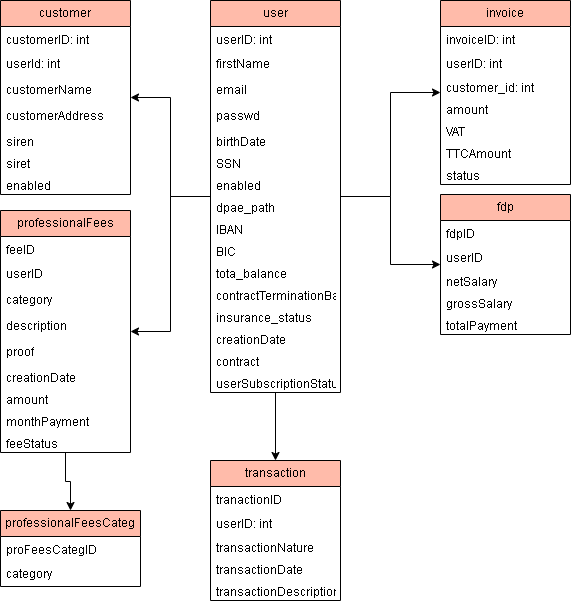

The diagram above was exported from draw.io. Its source (the exported page's mxGraphModel, read from the mxfile embedded in the PNG):
<mxGraphModel dx="2074" dy="649" grid="1" gridSize="10" guides="1" tooltips="1" connect="1" arrows="1" fold="1" page="1" pageScale="1" pageWidth="827" pageHeight="1169" math="0" shadow="0">
  <root>
    <mxCell id="0" />
    <mxCell id="1" parent="0" />
    <mxCell id="yzf6HxPcANhCnFxS5VST-33" value="" style="edgeStyle=orthogonalEdgeStyle;rounded=0;orthogonalLoop=1;jettySize=auto;html=1;" parent="1" source="yzf6HxPcANhCnFxS5VST-4" target="yzf6HxPcANhCnFxS5VST-24" edge="1">
      <mxGeometry relative="1" as="geometry" />
    </mxCell>
    <mxCell id="yzf6HxPcANhCnFxS5VST-50" value="" style="edgeStyle=orthogonalEdgeStyle;rounded=0;orthogonalLoop=1;jettySize=auto;html=1;" parent="1" source="yzf6HxPcANhCnFxS5VST-4" target="yzf6HxPcANhCnFxS5VST-39" edge="1">
      <mxGeometry relative="1" as="geometry" />
    </mxCell>
    <mxCell id="yzf6HxPcANhCnFxS5VST-62" value="" style="edgeStyle=orthogonalEdgeStyle;rounded=0;orthogonalLoop=1;jettySize=auto;html=1;" parent="1" source="yzf6HxPcANhCnFxS5VST-4" target="yzf6HxPcANhCnFxS5VST-51" edge="1">
      <mxGeometry relative="1" as="geometry" />
    </mxCell>
    <mxCell id="yzf6HxPcANhCnFxS5VST-98" value="" style="edgeStyle=orthogonalEdgeStyle;rounded=0;orthogonalLoop=1;jettySize=auto;html=1;" parent="1" source="yzf6HxPcANhCnFxS5VST-4" target="yzf6HxPcANhCnFxS5VST-81" edge="1">
      <mxGeometry relative="1" as="geometry" />
    </mxCell>
    <mxCell id="yzf6HxPcANhCnFxS5VST-121" value="" style="edgeStyle=orthogonalEdgeStyle;rounded=0;orthogonalLoop=1;jettySize=auto;html=1;" parent="1" source="yzf6HxPcANhCnFxS5VST-4" target="yzf6HxPcANhCnFxS5VST-104" edge="1">
      <mxGeometry relative="1" as="geometry" />
    </mxCell>
    <mxCell id="yzf6HxPcANhCnFxS5VST-4" value="user" style="swimlane;fontStyle=0;childLayout=stackLayout;horizontal=1;startSize=26;fillColor=#fba;horizontalStack=0;resizeParent=1;resizeParentMax=0;resizeLast=0;collapsible=1;marginBottom=0;whiteSpace=wrap;html=1;" parent="1" vertex="1">
      <mxGeometry x="40" y="30" width="130" height="392" as="geometry">
        <mxRectangle x="40" y="30" width="70" height="30" as="alternateBounds" />
      </mxGeometry>
    </mxCell>
    <mxCell id="yzf6HxPcANhCnFxS5VST-5" value="userID: int" style="text;strokeColor=none;fillColor=none;align=left;verticalAlign=top;spacingLeft=4;spacingRight=4;overflow=hidden;rotatable=0;points=[[0,0.5],[1,0.5]];portConstraint=eastwest;whiteSpace=wrap;html=1;" parent="yzf6HxPcANhCnFxS5VST-4" vertex="1">
      <mxGeometry y="26" width="130" height="24" as="geometry" />
    </mxCell>
    <mxCell id="yzf6HxPcANhCnFxS5VST-6" value="firstName" style="text;strokeColor=none;fillColor=none;align=left;verticalAlign=top;spacingLeft=4;spacingRight=4;overflow=hidden;rotatable=0;points=[[0,0.5],[1,0.5]];portConstraint=eastwest;whiteSpace=wrap;html=1;" parent="yzf6HxPcANhCnFxS5VST-4" vertex="1">
      <mxGeometry y="50" width="130" height="26" as="geometry" />
    </mxCell>
    <mxCell id="yzf6HxPcANhCnFxS5VST-35" value="email" style="text;strokeColor=none;fillColor=none;align=left;verticalAlign=top;spacingLeft=4;spacingRight=4;overflow=hidden;rotatable=0;points=[[0,0.5],[1,0.5]];portConstraint=eastwest;whiteSpace=wrap;html=1;" parent="yzf6HxPcANhCnFxS5VST-4" vertex="1">
      <mxGeometry y="76" width="130" height="26" as="geometry" />
    </mxCell>
    <mxCell id="yzf6HxPcANhCnFxS5VST-36" value="passwd" style="text;strokeColor=none;fillColor=none;align=left;verticalAlign=top;spacingLeft=4;spacingRight=4;overflow=hidden;rotatable=0;points=[[0,0.5],[1,0.5]];portConstraint=eastwest;whiteSpace=wrap;html=1;" parent="yzf6HxPcANhCnFxS5VST-4" vertex="1">
      <mxGeometry y="102" width="130" height="26" as="geometry" />
    </mxCell>
    <mxCell id="yzf6HxPcANhCnFxS5VST-7" value="birthDate" style="text;strokeColor=none;fillColor=none;align=left;verticalAlign=top;spacingLeft=4;spacingRight=4;overflow=hidden;rotatable=0;points=[[0,0.5],[1,0.5]];portConstraint=eastwest;whiteSpace=wrap;html=1;" parent="yzf6HxPcANhCnFxS5VST-4" vertex="1">
      <mxGeometry y="128" width="130" height="22" as="geometry" />
    </mxCell>
    <mxCell id="yzf6HxPcANhCnFxS5VST-8" value="SSN" style="text;strokeColor=none;fillColor=none;align=left;verticalAlign=top;spacingLeft=4;spacingRight=4;overflow=hidden;rotatable=0;points=[[0,0.5],[1,0.5]];portConstraint=eastwest;whiteSpace=wrap;html=1;" parent="yzf6HxPcANhCnFxS5VST-4" vertex="1">
      <mxGeometry y="150" width="130" height="22" as="geometry" />
    </mxCell>
    <mxCell id="yzf6HxPcANhCnFxS5VST-9" value="enabled" style="text;strokeColor=none;fillColor=none;align=left;verticalAlign=top;spacingLeft=4;spacingRight=4;overflow=hidden;rotatable=0;points=[[0,0.5],[1,0.5]];portConstraint=eastwest;whiteSpace=wrap;html=1;" parent="yzf6HxPcANhCnFxS5VST-4" vertex="1">
      <mxGeometry y="172" width="130" height="22" as="geometry" />
    </mxCell>
    <mxCell id="yzf6HxPcANhCnFxS5VST-10" value="dpae_path" style="text;strokeColor=none;fillColor=none;align=left;verticalAlign=top;spacingLeft=4;spacingRight=4;overflow=hidden;rotatable=0;points=[[0,0.5],[1,0.5]];portConstraint=eastwest;whiteSpace=wrap;html=1;" parent="yzf6HxPcANhCnFxS5VST-4" vertex="1">
      <mxGeometry y="194" width="130" height="22" as="geometry" />
    </mxCell>
    <mxCell id="yzf6HxPcANhCnFxS5VST-21" value="IBAN" style="text;strokeColor=none;fillColor=none;align=left;verticalAlign=top;spacingLeft=4;spacingRight=4;overflow=hidden;rotatable=0;points=[[0,0.5],[1,0.5]];portConstraint=eastwest;whiteSpace=wrap;html=1;" parent="yzf6HxPcANhCnFxS5VST-4" vertex="1">
      <mxGeometry y="216" width="130" height="22" as="geometry" />
    </mxCell>
    <mxCell id="yzf6HxPcANhCnFxS5VST-65" value="BIC" style="text;strokeColor=none;fillColor=none;align=left;verticalAlign=top;spacingLeft=4;spacingRight=4;overflow=hidden;rotatable=0;points=[[0,0.5],[1,0.5]];portConstraint=eastwest;whiteSpace=wrap;html=1;" parent="yzf6HxPcANhCnFxS5VST-4" vertex="1">
      <mxGeometry y="238" width="130" height="22" as="geometry" />
    </mxCell>
    <mxCell id="yzf6HxPcANhCnFxS5VST-66" value="tota_balance" style="text;strokeColor=none;fillColor=none;align=left;verticalAlign=top;spacingLeft=4;spacingRight=4;overflow=hidden;rotatable=0;points=[[0,0.5],[1,0.5]];portConstraint=eastwest;whiteSpace=wrap;html=1;" parent="yzf6HxPcANhCnFxS5VST-4" vertex="1">
      <mxGeometry y="260" width="130" height="22" as="geometry" />
    </mxCell>
    <mxCell id="yzf6HxPcANhCnFxS5VST-74" value="contractTerminationBalance" style="text;strokeColor=none;fillColor=none;align=left;verticalAlign=top;spacingLeft=4;spacingRight=4;overflow=hidden;rotatable=0;points=[[0,0.5],[1,0.5]];portConstraint=eastwest;whiteSpace=wrap;html=1;" parent="yzf6HxPcANhCnFxS5VST-4" vertex="1">
      <mxGeometry y="282" width="130" height="22" as="geometry" />
    </mxCell>
    <mxCell id="yzf6HxPcANhCnFxS5VST-76" value="insurance_status" style="text;strokeColor=none;fillColor=none;align=left;verticalAlign=top;spacingLeft=4;spacingRight=4;overflow=hidden;rotatable=0;points=[[0,0.5],[1,0.5]];portConstraint=eastwest;whiteSpace=wrap;html=1;" parent="yzf6HxPcANhCnFxS5VST-4" vertex="1">
      <mxGeometry y="304" width="130" height="22" as="geometry" />
    </mxCell>
    <mxCell id="yzf6HxPcANhCnFxS5VST-22" value="creationDate" style="text;strokeColor=none;fillColor=none;align=left;verticalAlign=top;spacingLeft=4;spacingRight=4;overflow=hidden;rotatable=0;points=[[0,0.5],[1,0.5]];portConstraint=eastwest;whiteSpace=wrap;html=1;" parent="yzf6HxPcANhCnFxS5VST-4" vertex="1">
      <mxGeometry y="326" width="130" height="22" as="geometry" />
    </mxCell>
    <mxCell id="yzf6HxPcANhCnFxS5VST-78" value="contract" style="text;strokeColor=none;fillColor=none;align=left;verticalAlign=top;spacingLeft=4;spacingRight=4;overflow=hidden;rotatable=0;points=[[0,0.5],[1,0.5]];portConstraint=eastwest;whiteSpace=wrap;html=1;" parent="yzf6HxPcANhCnFxS5VST-4" vertex="1">
      <mxGeometry y="348" width="130" height="22" as="geometry" />
    </mxCell>
    <mxCell id="yzf6HxPcANhCnFxS5VST-79" value="userSubscriptionStatus" style="text;strokeColor=none;fillColor=none;align=left;verticalAlign=top;spacingLeft=4;spacingRight=4;overflow=hidden;rotatable=0;points=[[0,0.5],[1,0.5]];portConstraint=eastwest;whiteSpace=wrap;html=1;" parent="yzf6HxPcANhCnFxS5VST-4" vertex="1">
      <mxGeometry y="370" width="130" height="22" as="geometry" />
    </mxCell>
    <mxCell id="yzf6HxPcANhCnFxS5VST-24" value="invoice" style="swimlane;fontStyle=0;childLayout=stackLayout;horizontal=1;startSize=26;fillColor=#fba;horizontalStack=0;resizeParent=1;resizeParentMax=0;resizeLast=0;collapsible=1;marginBottom=0;whiteSpace=wrap;html=1;" parent="1" vertex="1">
      <mxGeometry x="270" y="30" width="130" height="184" as="geometry">
        <mxRectangle x="40" y="30" width="70" height="30" as="alternateBounds" />
      </mxGeometry>
    </mxCell>
    <mxCell id="yzf6HxPcANhCnFxS5VST-25" value="invoiceID: int" style="text;strokeColor=none;fillColor=none;align=left;verticalAlign=top;spacingLeft=4;spacingRight=4;overflow=hidden;rotatable=0;points=[[0,0.5],[1,0.5]];portConstraint=eastwest;whiteSpace=wrap;html=1;" parent="yzf6HxPcANhCnFxS5VST-24" vertex="1">
      <mxGeometry y="26" width="130" height="24" as="geometry" />
    </mxCell>
    <mxCell id="yzf6HxPcANhCnFxS5VST-99" value="userID: int" style="text;strokeColor=none;fillColor=none;align=left;verticalAlign=top;spacingLeft=4;spacingRight=4;overflow=hidden;rotatable=0;points=[[0,0.5],[1,0.5]];portConstraint=eastwest;whiteSpace=wrap;html=1;" parent="yzf6HxPcANhCnFxS5VST-24" vertex="1">
      <mxGeometry y="50" width="130" height="24" as="geometry" />
    </mxCell>
    <mxCell id="yzf6HxPcANhCnFxS5VST-37" value="customer_id: int" style="text;strokeColor=none;fillColor=none;align=left;verticalAlign=top;spacingLeft=4;spacingRight=4;overflow=hidden;rotatable=0;points=[[0,0.5],[1,0.5]];portConstraint=eastwest;whiteSpace=wrap;html=1;" parent="yzf6HxPcANhCnFxS5VST-24" vertex="1">
      <mxGeometry y="74" width="130" height="22" as="geometry" />
    </mxCell>
    <mxCell id="yzf6HxPcANhCnFxS5VST-100" value="amount" style="text;strokeColor=none;fillColor=none;align=left;verticalAlign=top;spacingLeft=4;spacingRight=4;overflow=hidden;rotatable=0;points=[[0,0.5],[1,0.5]];portConstraint=eastwest;whiteSpace=wrap;html=1;" parent="yzf6HxPcANhCnFxS5VST-24" vertex="1">
      <mxGeometry y="96" width="130" height="22" as="geometry" />
    </mxCell>
    <mxCell id="yzf6HxPcANhCnFxS5VST-102" value="VAT" style="text;strokeColor=none;fillColor=none;align=left;verticalAlign=top;spacingLeft=4;spacingRight=4;overflow=hidden;rotatable=0;points=[[0,0.5],[1,0.5]];portConstraint=eastwest;whiteSpace=wrap;html=1;" parent="yzf6HxPcANhCnFxS5VST-24" vertex="1">
      <mxGeometry y="118" width="130" height="22" as="geometry" />
    </mxCell>
    <mxCell id="yzf6HxPcANhCnFxS5VST-103" value="TTCAmount" style="text;strokeColor=none;fillColor=none;align=left;verticalAlign=top;spacingLeft=4;spacingRight=4;overflow=hidden;rotatable=0;points=[[0,0.5],[1,0.5]];portConstraint=eastwest;whiteSpace=wrap;html=1;" parent="yzf6HxPcANhCnFxS5VST-24" vertex="1">
      <mxGeometry y="140" width="130" height="22" as="geometry" />
    </mxCell>
    <mxCell id="yzf6HxPcANhCnFxS5VST-125" value="status" style="text;strokeColor=none;fillColor=none;align=left;verticalAlign=top;spacingLeft=4;spacingRight=4;overflow=hidden;rotatable=0;points=[[0,0.5],[1,0.5]];portConstraint=eastwest;whiteSpace=wrap;html=1;" parent="yzf6HxPcANhCnFxS5VST-24" vertex="1">
      <mxGeometry y="162" width="130" height="22" as="geometry" />
    </mxCell>
    <mxCell id="yzf6HxPcANhCnFxS5VST-39" value="fdp" style="swimlane;fontStyle=0;childLayout=stackLayout;horizontal=1;startSize=26;fillColor=#fba;horizontalStack=0;resizeParent=1;resizeParentMax=0;resizeLast=0;collapsible=1;marginBottom=0;whiteSpace=wrap;html=1;" parent="1" vertex="1">
      <mxGeometry x="270" y="224" width="130" height="140" as="geometry">
        <mxRectangle x="40" y="30" width="70" height="30" as="alternateBounds" />
      </mxGeometry>
    </mxCell>
    <mxCell id="yzf6HxPcANhCnFxS5VST-40" value="fdpID" style="text;strokeColor=none;fillColor=none;align=left;verticalAlign=top;spacingLeft=4;spacingRight=4;overflow=hidden;rotatable=0;points=[[0,0.5],[1,0.5]];portConstraint=eastwest;whiteSpace=wrap;html=1;" parent="yzf6HxPcANhCnFxS5VST-39" vertex="1">
      <mxGeometry y="26" width="130" height="24" as="geometry" />
    </mxCell>
    <mxCell id="yzf6HxPcANhCnFxS5VST-67" value="userID" style="text;strokeColor=none;fillColor=none;align=left;verticalAlign=top;spacingLeft=4;spacingRight=4;overflow=hidden;rotatable=0;points=[[0,0.5],[1,0.5]];portConstraint=eastwest;whiteSpace=wrap;html=1;" parent="yzf6HxPcANhCnFxS5VST-39" vertex="1">
      <mxGeometry y="50" width="130" height="24" as="geometry" />
    </mxCell>
    <mxCell id="yzf6HxPcANhCnFxS5VST-49" value="netSalary" style="text;strokeColor=none;fillColor=none;align=left;verticalAlign=top;spacingLeft=4;spacingRight=4;overflow=hidden;rotatable=0;points=[[0,0.5],[1,0.5]];portConstraint=eastwest;whiteSpace=wrap;html=1;" parent="yzf6HxPcANhCnFxS5VST-39" vertex="1">
      <mxGeometry y="74" width="130" height="22" as="geometry" />
    </mxCell>
    <mxCell id="yzf6HxPcANhCnFxS5VST-68" value="grossSalary" style="text;strokeColor=none;fillColor=none;align=left;verticalAlign=top;spacingLeft=4;spacingRight=4;overflow=hidden;rotatable=0;points=[[0,0.5],[1,0.5]];portConstraint=eastwest;whiteSpace=wrap;html=1;" parent="yzf6HxPcANhCnFxS5VST-39" vertex="1">
      <mxGeometry y="96" width="130" height="22" as="geometry" />
    </mxCell>
    <mxCell id="yzf6HxPcANhCnFxS5VST-69" value="totalPayment" style="text;strokeColor=none;fillColor=none;align=left;verticalAlign=top;spacingLeft=4;spacingRight=4;overflow=hidden;rotatable=0;points=[[0,0.5],[1,0.5]];portConstraint=eastwest;whiteSpace=wrap;html=1;" parent="yzf6HxPcANhCnFxS5VST-39" vertex="1">
      <mxGeometry y="118" width="130" height="22" as="geometry" />
    </mxCell>
    <mxCell id="yzf6HxPcANhCnFxS5VST-136" value="" style="edgeStyle=orthogonalEdgeStyle;rounded=0;orthogonalLoop=1;jettySize=auto;html=1;" parent="1" source="yzf6HxPcANhCnFxS5VST-51" target="yzf6HxPcANhCnFxS5VST-127" edge="1">
      <mxGeometry relative="1" as="geometry" />
    </mxCell>
    <mxCell id="yzf6HxPcANhCnFxS5VST-51" value="professionalFees" style="swimlane;fontStyle=0;childLayout=stackLayout;horizontal=1;startSize=26;fillColor=#fba;horizontalStack=0;resizeParent=1;resizeParentMax=0;resizeLast=0;collapsible=1;marginBottom=0;whiteSpace=wrap;html=1;" parent="1" vertex="1">
      <mxGeometry x="-170" y="240" width="130" height="242" as="geometry">
        <mxRectangle x="40" y="30" width="70" height="30" as="alternateBounds" />
      </mxGeometry>
    </mxCell>
    <mxCell id="yzf6HxPcANhCnFxS5VST-52" value="feeID" style="text;strokeColor=none;fillColor=none;align=left;verticalAlign=top;spacingLeft=4;spacingRight=4;overflow=hidden;rotatable=0;points=[[0,0.5],[1,0.5]];portConstraint=eastwest;whiteSpace=wrap;html=1;" parent="yzf6HxPcANhCnFxS5VST-51" vertex="1">
      <mxGeometry y="26" width="130" height="24" as="geometry" />
    </mxCell>
    <mxCell id="yzf6HxPcANhCnFxS5VST-53" value="userID" style="text;strokeColor=none;fillColor=none;align=left;verticalAlign=top;spacingLeft=4;spacingRight=4;overflow=hidden;rotatable=0;points=[[0,0.5],[1,0.5]];portConstraint=eastwest;whiteSpace=wrap;html=1;" parent="yzf6HxPcANhCnFxS5VST-51" vertex="1">
      <mxGeometry y="50" width="130" height="26" as="geometry" />
    </mxCell>
    <mxCell id="yzf6HxPcANhCnFxS5VST-126" value="category" style="text;strokeColor=none;fillColor=none;align=left;verticalAlign=top;spacingLeft=4;spacingRight=4;overflow=hidden;rotatable=0;points=[[0,0.5],[1,0.5]];portConstraint=eastwest;whiteSpace=wrap;html=1;" parent="yzf6HxPcANhCnFxS5VST-51" vertex="1">
      <mxGeometry y="76" width="130" height="26" as="geometry" />
    </mxCell>
    <mxCell id="yzf6HxPcANhCnFxS5VST-54" value="description" style="text;strokeColor=none;fillColor=none;align=left;verticalAlign=top;spacingLeft=4;spacingRight=4;overflow=hidden;rotatable=0;points=[[0,0.5],[1,0.5]];portConstraint=eastwest;whiteSpace=wrap;html=1;" parent="yzf6HxPcANhCnFxS5VST-51" vertex="1">
      <mxGeometry y="102" width="130" height="26" as="geometry" />
    </mxCell>
    <mxCell id="yzf6HxPcANhCnFxS5VST-55" value="proof" style="text;strokeColor=none;fillColor=none;align=left;verticalAlign=top;spacingLeft=4;spacingRight=4;overflow=hidden;rotatable=0;points=[[0,0.5],[1,0.5]];portConstraint=eastwest;whiteSpace=wrap;html=1;" parent="yzf6HxPcANhCnFxS5VST-51" vertex="1">
      <mxGeometry y="128" width="130" height="26" as="geometry" />
    </mxCell>
    <mxCell id="yzf6HxPcANhCnFxS5VST-56" value="creationDate" style="text;strokeColor=none;fillColor=none;align=left;verticalAlign=top;spacingLeft=4;spacingRight=4;overflow=hidden;rotatable=0;points=[[0,0.5],[1,0.5]];portConstraint=eastwest;whiteSpace=wrap;html=1;" parent="yzf6HxPcANhCnFxS5VST-51" vertex="1">
      <mxGeometry y="154" width="130" height="22" as="geometry" />
    </mxCell>
    <mxCell id="yzf6HxPcANhCnFxS5VST-57" value="amount" style="text;strokeColor=none;fillColor=none;align=left;verticalAlign=top;spacingLeft=4;spacingRight=4;overflow=hidden;rotatable=0;points=[[0,0.5],[1,0.5]];portConstraint=eastwest;whiteSpace=wrap;html=1;" parent="yzf6HxPcANhCnFxS5VST-51" vertex="1">
      <mxGeometry y="176" width="130" height="22" as="geometry" />
    </mxCell>
    <mxCell id="yzf6HxPcANhCnFxS5VST-137" value="monthPayment" style="text;strokeColor=none;fillColor=none;align=left;verticalAlign=top;spacingLeft=4;spacingRight=4;overflow=hidden;rotatable=0;points=[[0,0.5],[1,0.5]];portConstraint=eastwest;whiteSpace=wrap;html=1;" parent="yzf6HxPcANhCnFxS5VST-51" vertex="1">
      <mxGeometry y="198" width="130" height="22" as="geometry" />
    </mxCell>
    <mxCell id="yzf6HxPcANhCnFxS5VST-77" value="feeStatus" style="text;strokeColor=none;fillColor=none;align=left;verticalAlign=top;spacingLeft=4;spacingRight=4;overflow=hidden;rotatable=0;points=[[0,0.5],[1,0.5]];portConstraint=eastwest;whiteSpace=wrap;html=1;" parent="yzf6HxPcANhCnFxS5VST-51" vertex="1">
      <mxGeometry y="220" width="130" height="22" as="geometry" />
    </mxCell>
    <mxCell id="yzf6HxPcANhCnFxS5VST-81" value="customer" style="swimlane;fontStyle=0;childLayout=stackLayout;horizontal=1;startSize=26;fillColor=#fba;horizontalStack=0;resizeParent=1;resizeParentMax=0;resizeLast=0;collapsible=1;marginBottom=0;whiteSpace=wrap;html=1;" parent="1" vertex="1">
      <mxGeometry x="-170" y="30" width="130" height="194" as="geometry">
        <mxRectangle x="40" y="30" width="70" height="30" as="alternateBounds" />
      </mxGeometry>
    </mxCell>
    <mxCell id="yzf6HxPcANhCnFxS5VST-82" value="customerID: int" style="text;strokeColor=none;fillColor=none;align=left;verticalAlign=top;spacingLeft=4;spacingRight=4;overflow=hidden;rotatable=0;points=[[0,0.5],[1,0.5]];portConstraint=eastwest;whiteSpace=wrap;html=1;" parent="yzf6HxPcANhCnFxS5VST-81" vertex="1">
      <mxGeometry y="26" width="130" height="24" as="geometry" />
    </mxCell>
    <mxCell id="yzf6HxPcANhCnFxS5VST-83" value="userId: int" style="text;strokeColor=none;fillColor=none;align=left;verticalAlign=top;spacingLeft=4;spacingRight=4;overflow=hidden;rotatable=0;points=[[0,0.5],[1,0.5]];portConstraint=eastwest;whiteSpace=wrap;html=1;" parent="yzf6HxPcANhCnFxS5VST-81" vertex="1">
      <mxGeometry y="50" width="130" height="26" as="geometry" />
    </mxCell>
    <mxCell id="yzf6HxPcANhCnFxS5VST-84" value="customerName" style="text;strokeColor=none;fillColor=none;align=left;verticalAlign=top;spacingLeft=4;spacingRight=4;overflow=hidden;rotatable=0;points=[[0,0.5],[1,0.5]];portConstraint=eastwest;whiteSpace=wrap;html=1;" parent="yzf6HxPcANhCnFxS5VST-81" vertex="1">
      <mxGeometry y="76" width="130" height="26" as="geometry" />
    </mxCell>
    <mxCell id="yzf6HxPcANhCnFxS5VST-85" value="customerAddress" style="text;strokeColor=none;fillColor=none;align=left;verticalAlign=top;spacingLeft=4;spacingRight=4;overflow=hidden;rotatable=0;points=[[0,0.5],[1,0.5]];portConstraint=eastwest;whiteSpace=wrap;html=1;" parent="yzf6HxPcANhCnFxS5VST-81" vertex="1">
      <mxGeometry y="102" width="130" height="26" as="geometry" />
    </mxCell>
    <mxCell id="yzf6HxPcANhCnFxS5VST-86" value="siren" style="text;strokeColor=none;fillColor=none;align=left;verticalAlign=top;spacingLeft=4;spacingRight=4;overflow=hidden;rotatable=0;points=[[0,0.5],[1,0.5]];portConstraint=eastwest;whiteSpace=wrap;html=1;" parent="yzf6HxPcANhCnFxS5VST-81" vertex="1">
      <mxGeometry y="128" width="130" height="22" as="geometry" />
    </mxCell>
    <mxCell id="yzf6HxPcANhCnFxS5VST-87" value="siret" style="text;strokeColor=none;fillColor=none;align=left;verticalAlign=top;spacingLeft=4;spacingRight=4;overflow=hidden;rotatable=0;points=[[0,0.5],[1,0.5]];portConstraint=eastwest;whiteSpace=wrap;html=1;" parent="yzf6HxPcANhCnFxS5VST-81" vertex="1">
      <mxGeometry y="150" width="130" height="22" as="geometry" />
    </mxCell>
    <mxCell id="yzf6HxPcANhCnFxS5VST-88" value="enabled" style="text;strokeColor=none;fillColor=none;align=left;verticalAlign=top;spacingLeft=4;spacingRight=4;overflow=hidden;rotatable=0;points=[[0,0.5],[1,0.5]];portConstraint=eastwest;whiteSpace=wrap;html=1;" parent="yzf6HxPcANhCnFxS5VST-81" vertex="1">
      <mxGeometry y="172" width="130" height="22" as="geometry" />
    </mxCell>
    <mxCell id="yzf6HxPcANhCnFxS5VST-104" value="transaction" style="swimlane;fontStyle=0;childLayout=stackLayout;horizontal=1;startSize=26;fillColor=#fba;horizontalStack=0;resizeParent=1;resizeParentMax=0;resizeLast=0;collapsible=1;marginBottom=0;whiteSpace=wrap;html=1;" parent="1" vertex="1">
      <mxGeometry x="40" y="490" width="130" height="140" as="geometry">
        <mxRectangle x="40" y="30" width="70" height="30" as="alternateBounds" />
      </mxGeometry>
    </mxCell>
    <mxCell id="yzf6HxPcANhCnFxS5VST-105" value="tranactionID" style="text;strokeColor=none;fillColor=none;align=left;verticalAlign=top;spacingLeft=4;spacingRight=4;overflow=hidden;rotatable=0;points=[[0,0.5],[1,0.5]];portConstraint=eastwest;whiteSpace=wrap;html=1;" parent="yzf6HxPcANhCnFxS5VST-104" vertex="1">
      <mxGeometry y="26" width="130" height="24" as="geometry" />
    </mxCell>
    <mxCell id="yzf6HxPcANhCnFxS5VST-122" value="userID: int" style="text;strokeColor=none;fillColor=none;align=left;verticalAlign=top;spacingLeft=4;spacingRight=4;overflow=hidden;rotatable=0;points=[[0,0.5],[1,0.5]];portConstraint=eastwest;whiteSpace=wrap;html=1;" parent="yzf6HxPcANhCnFxS5VST-104" vertex="1">
      <mxGeometry y="50" width="130" height="24" as="geometry" />
    </mxCell>
    <mxCell id="yzf6HxPcANhCnFxS5VST-120" value="transactionNature" style="text;strokeColor=none;fillColor=none;align=left;verticalAlign=top;spacingLeft=4;spacingRight=4;overflow=hidden;rotatable=0;points=[[0,0.5],[1,0.5]];portConstraint=eastwest;whiteSpace=wrap;html=1;" parent="yzf6HxPcANhCnFxS5VST-104" vertex="1">
      <mxGeometry y="74" width="130" height="22" as="geometry" />
    </mxCell>
    <mxCell id="yzf6HxPcANhCnFxS5VST-123" value="transactionDate" style="text;strokeColor=none;fillColor=none;align=left;verticalAlign=top;spacingLeft=4;spacingRight=4;overflow=hidden;rotatable=0;points=[[0,0.5],[1,0.5]];portConstraint=eastwest;whiteSpace=wrap;html=1;" parent="yzf6HxPcANhCnFxS5VST-104" vertex="1">
      <mxGeometry y="96" width="130" height="22" as="geometry" />
    </mxCell>
    <mxCell id="yzf6HxPcANhCnFxS5VST-124" value="transactionDescription" style="text;strokeColor=none;fillColor=none;align=left;verticalAlign=top;spacingLeft=4;spacingRight=4;overflow=hidden;rotatable=0;points=[[0,0.5],[1,0.5]];portConstraint=eastwest;whiteSpace=wrap;html=1;" parent="yzf6HxPcANhCnFxS5VST-104" vertex="1">
      <mxGeometry y="118" width="130" height="22" as="geometry" />
    </mxCell>
    <mxCell id="yzf6HxPcANhCnFxS5VST-127" value="professionalFeesCateg" style="swimlane;fontStyle=0;childLayout=stackLayout;horizontal=1;startSize=26;fillColor=#fba;horizontalStack=0;resizeParent=1;resizeParentMax=0;resizeLast=0;collapsible=1;marginBottom=0;whiteSpace=wrap;html=1;" parent="1" vertex="1">
      <mxGeometry x="-170" y="540" width="140" height="76" as="geometry">
        <mxRectangle x="40" y="30" width="70" height="30" as="alternateBounds" />
      </mxGeometry>
    </mxCell>
    <mxCell id="yzf6HxPcANhCnFxS5VST-128" value="proFeesCategID" style="text;strokeColor=none;fillColor=none;align=left;verticalAlign=top;spacingLeft=4;spacingRight=4;overflow=hidden;rotatable=0;points=[[0,0.5],[1,0.5]];portConstraint=eastwest;whiteSpace=wrap;html=1;" parent="yzf6HxPcANhCnFxS5VST-127" vertex="1">
      <mxGeometry y="26" width="140" height="24" as="geometry" />
    </mxCell>
    <mxCell id="yzf6HxPcANhCnFxS5VST-129" value="category" style="text;strokeColor=none;fillColor=none;align=left;verticalAlign=top;spacingLeft=4;spacingRight=4;overflow=hidden;rotatable=0;points=[[0,0.5],[1,0.5]];portConstraint=eastwest;whiteSpace=wrap;html=1;" parent="yzf6HxPcANhCnFxS5VST-127" vertex="1">
      <mxGeometry y="50" width="140" height="26" as="geometry" />
    </mxCell>
  </root>
</mxGraphModel>